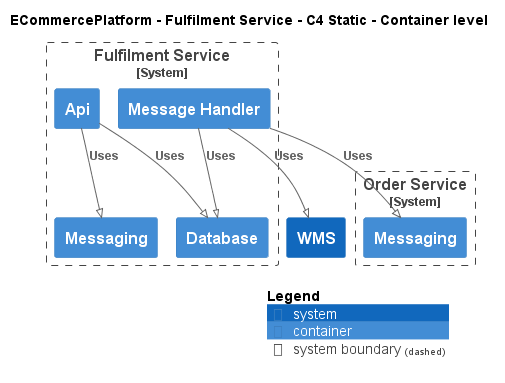

The diagram above was rendered by PlantUML. Its source (embedded in the PNG):
@startuml
!pragma layout smetana
!include ..\..\..\.c4s\C4_Container.puml

AddElementTag("c4interflow:lifecycle:new", $bgColor=green, $fontColor=#ffffff, $borderColor=green, $shadowing="False")
AddElementTag("c4interflow:lifecycle:changed", $bgColor=orange, $fontColor=#ffffff, $borderColor=orange, $shadowing="False")
AddElementTag("c4interflow:lifecycle:removed", $bgColor=red, $fontColor=#ffffff, $borderColor=red, $shadowing="False")

AddRelTag("c4interflow:lifecycle:new", $textColor=green, $lineColor=green)
AddRelTag("c4interflow:lifecycle:changed", $textColor=orange, $lineColor=orange)
AddRelTag("c4interflow:lifecycle:removed", $textColor=red, $lineColor=red)

SHOW_PERSON_PORTRAIT()
LAYOUT_TOP_DOWN()

skinparam linetype polyline

title ECommercePlatform - Fulfilment Service - C4 Static - Container level


System_Boundary(ECommercePlatform.SoftwareSystems.FulfilmentService, "Fulfilment Service") {
    Container(ECommercePlatform.SoftwareSystems.FulfilmentService.Containers.Api, "Api", "", "")
    Container(ECommercePlatform.SoftwareSystems.FulfilmentService.Containers.Database, "Database", "", "")
    Container(ECommercePlatform.SoftwareSystems.FulfilmentService.Containers.Messaging, "Messaging", "", "")
    Container(ECommercePlatform.SoftwareSystems.FulfilmentService.Containers.MessageHandler, "Message Handler", "", "")
}

System_Boundary(ECommercePlatform.SoftwareSystems.OrderService, "Order Service") {
    Container(ECommercePlatform.SoftwareSystems.OrderService.Containers.Messaging, "Messaging", "", "")
}
System(ECommercePlatform.SoftwareSystems.WMS, "WMS", "")

Rel(ECommercePlatform.SoftwareSystems.FulfilmentService.Containers.Api, ECommercePlatform.SoftwareSystems.FulfilmentService.Containers.Database, "Uses")
Rel(ECommercePlatform.SoftwareSystems.FulfilmentService.Containers.Api, ECommercePlatform.SoftwareSystems.FulfilmentService.Containers.Messaging, "Uses")
Rel(ECommercePlatform.SoftwareSystems.FulfilmentService.Containers.MessageHandler, ECommercePlatform.SoftwareSystems.OrderService.Containers.Messaging, "Uses")
Rel(ECommercePlatform.SoftwareSystems.FulfilmentService.Containers.MessageHandler, ECommercePlatform.SoftwareSystems.FulfilmentService.Containers.Database, "Uses")
Rel(ECommercePlatform.SoftwareSystems.FulfilmentService.Containers.MessageHandler, ECommercePlatform.SoftwareSystems.WMS, "Uses")


SHOW_LEGEND()
@enduml